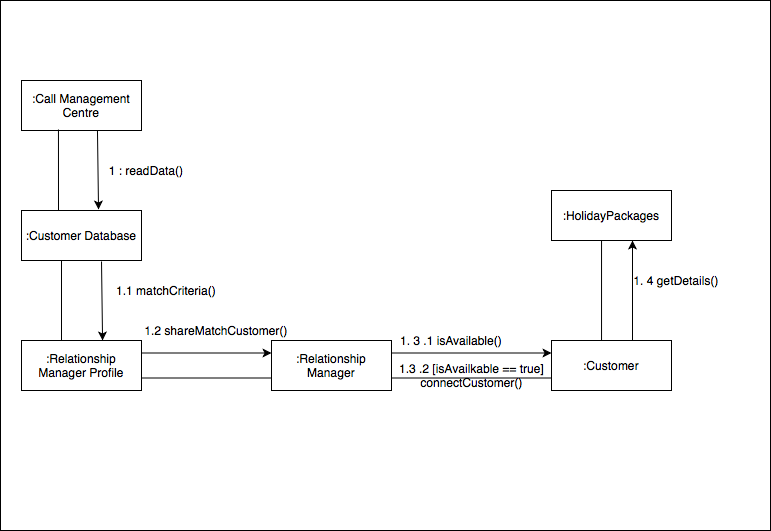

The diagram above was exported from draw.io. Its source (the exported page's mxGraphModel, read from the mxfile embedded in the PNG):
<mxGraphModel dx="946" dy="725" grid="1" gridSize="10" guides="1" tooltips="1" connect="1" arrows="1" fold="1" page="1" pageScale="1" pageWidth="827" pageHeight="1169" math="0" shadow="0">
  <root>
    <mxCell id="0" />
    <mxCell id="1" parent="0" />
    <mxCell id="Vs-XcuPibMgoNyXsHGYb-8" value="" style="rounded=0;whiteSpace=wrap;html=1;" vertex="1" parent="1">
      <mxGeometry x="29" y="20" width="770" height="530" as="geometry" />
    </mxCell>
    <mxCell id="PcUpGcl9yDPHybg6lOTZ-1" value=":Call Management Centre" style="rounded=0;whiteSpace=wrap;html=1;" parent="1" vertex="1">
      <mxGeometry x="50" y="100" width="120" height="50" as="geometry" />
    </mxCell>
    <mxCell id="PcUpGcl9yDPHybg6lOTZ-2" value=":Customer Database" style="rounded=0;whiteSpace=wrap;html=1;" parent="1" vertex="1">
      <mxGeometry x="50" y="230" width="120" height="50" as="geometry" />
    </mxCell>
    <mxCell id="PcUpGcl9yDPHybg6lOTZ-3" value="" style="endArrow=classic;html=1;entryX=0.642;entryY=-0.02;entryDx=0;entryDy=0;exitX=0.633;exitY=1;exitDx=0;exitDy=0;exitPerimeter=0;entryPerimeter=0;" parent="1" source="PcUpGcl9yDPHybg6lOTZ-1" target="PcUpGcl9yDPHybg6lOTZ-2" edge="1">
      <mxGeometry width="50" height="50" relative="1" as="geometry">
        <mxPoint x="113" y="153" as="sourcePoint" />
        <mxPoint x="170" y="140" as="targetPoint" />
      </mxGeometry>
    </mxCell>
    <mxCell id="PcUpGcl9yDPHybg6lOTZ-4" value="" style="endArrow=none;html=1;entryX=0.308;entryY=0.98;entryDx=0;entryDy=0;entryPerimeter=0;" parent="1" target="PcUpGcl9yDPHybg6lOTZ-1" edge="1">
      <mxGeometry width="50" height="50" relative="1" as="geometry">
        <mxPoint x="87" y="230" as="sourcePoint" />
        <mxPoint x="370" y="380" as="targetPoint" />
      </mxGeometry>
    </mxCell>
    <mxCell id="PcUpGcl9yDPHybg6lOTZ-5" value=":Relationship Manager Profile" style="rounded=0;whiteSpace=wrap;html=1;" parent="1" vertex="1">
      <mxGeometry x="50" y="360" width="120" height="50" as="geometry" />
    </mxCell>
    <mxCell id="PcUpGcl9yDPHybg6lOTZ-7" value="" style="endArrow=classic;html=1;entryX=0.642;entryY=-0.02;entryDx=0;entryDy=0;exitX=0.633;exitY=1;exitDx=0;exitDy=0;exitPerimeter=0;entryPerimeter=0;" parent="1" edge="1">
      <mxGeometry width="50" height="50" relative="1" as="geometry">
        <mxPoint x="130.00000000000003" y="281" as="sourcePoint" />
        <mxPoint x="131.07999999999996" y="360" as="targetPoint" />
      </mxGeometry>
    </mxCell>
    <mxCell id="PcUpGcl9yDPHybg6lOTZ-8" value="" style="endArrow=none;html=1;entryX=0.308;entryY=0.98;entryDx=0;entryDy=0;entryPerimeter=0;" parent="1" edge="1">
      <mxGeometry width="50" height="50" relative="1" as="geometry">
        <mxPoint x="90" y="360" as="sourcePoint" />
        <mxPoint x="90.00000000000003" y="280" as="targetPoint" />
      </mxGeometry>
    </mxCell>
    <mxCell id="PcUpGcl9yDPHybg6lOTZ-9" value=":Relationship Manager" style="rounded=0;whiteSpace=wrap;html=1;" parent="1" vertex="1">
      <mxGeometry x="300" y="360" width="120" height="50" as="geometry" />
    </mxCell>
    <mxCell id="PcUpGcl9yDPHybg6lOTZ-10" value=":HolidayPackages" style="rounded=0;whiteSpace=wrap;html=1;" parent="1" vertex="1">
      <mxGeometry x="580" y="210" width="120" height="50" as="geometry" />
    </mxCell>
    <mxCell id="PcUpGcl9yDPHybg6lOTZ-12" value="" style="endArrow=classic;html=1;exitX=1;exitY=0.25;exitDx=0;exitDy=0;entryX=0;entryY=0.25;entryDx=0;entryDy=0;" parent="1" source="PcUpGcl9yDPHybg6lOTZ-9" target="Vs-XcuPibMgoNyXsHGYb-1" edge="1">
      <mxGeometry width="50" height="50" relative="1" as="geometry">
        <mxPoint x="320" y="430" as="sourcePoint" />
        <mxPoint x="360" y="495" as="targetPoint" />
      </mxGeometry>
    </mxCell>
    <mxCell id="PcUpGcl9yDPHybg6lOTZ-13" value="" style="endArrow=none;html=1;entryX=0;entryY=0.75;entryDx=0;entryDy=0;exitX=1;exitY=0.75;exitDx=0;exitDy=0;" parent="1" source="PcUpGcl9yDPHybg6lOTZ-9" target="Vs-XcuPibMgoNyXsHGYb-1" edge="1">
      <mxGeometry width="50" height="50" relative="1" as="geometry">
        <mxPoint x="451" y="398" as="sourcePoint" />
        <mxPoint x="360" y="519" as="targetPoint" />
      </mxGeometry>
    </mxCell>
    <mxCell id="PcUpGcl9yDPHybg6lOTZ-14" value="" style="endArrow=classic;html=1;exitX=1;exitY=0.25;exitDx=0;exitDy=0;entryX=0;entryY=0.25;entryDx=0;entryDy=0;" parent="1" source="PcUpGcl9yDPHybg6lOTZ-5" target="PcUpGcl9yDPHybg6lOTZ-9" edge="1">
      <mxGeometry width="50" height="50" relative="1" as="geometry">
        <mxPoint x="320" y="430" as="sourcePoint" />
        <mxPoint x="370" y="380" as="targetPoint" />
      </mxGeometry>
    </mxCell>
    <mxCell id="PcUpGcl9yDPHybg6lOTZ-15" value="" style="endArrow=none;html=1;entryX=1;entryY=0.75;entryDx=0;entryDy=0;exitX=0;exitY=0.75;exitDx=0;exitDy=0;" parent="1" source="PcUpGcl9yDPHybg6lOTZ-9" target="PcUpGcl9yDPHybg6lOTZ-5" edge="1">
      <mxGeometry width="50" height="50" relative="1" as="geometry">
        <mxPoint x="92" y="480" as="sourcePoint" />
        <mxPoint x="92" y="410" as="targetPoint" />
      </mxGeometry>
    </mxCell>
    <mxCell id="PcUpGcl9yDPHybg6lOTZ-16" value="" style="endArrow=none;html=1;exitX=0.417;exitY=0.2;exitDx=0;exitDy=0;entryX=0.417;entryY=1;entryDx=0;entryDy=0;entryPerimeter=0;exitPerimeter=0;" parent="1" target="PcUpGcl9yDPHybg6lOTZ-10" edge="1" source="Vs-XcuPibMgoNyXsHGYb-1">
      <mxGeometry width="50" height="50" relative="1" as="geometry">
        <mxPoint x="400" y="482" as="sourcePoint" />
        <mxPoint x="400" y="400" as="targetPoint" />
      </mxGeometry>
    </mxCell>
    <mxCell id="PcUpGcl9yDPHybg6lOTZ-17" value="" style="endArrow=classic;html=1;entryX=0.675;entryY=1;entryDx=0;entryDy=0;entryPerimeter=0;" parent="1" target="PcUpGcl9yDPHybg6lOTZ-10" edge="1">
      <mxGeometry width="50" height="50" relative="1" as="geometry">
        <mxPoint x="661" y="370" as="sourcePoint" />
        <mxPoint x="441" y="400" as="targetPoint" />
      </mxGeometry>
    </mxCell>
    <mxCell id="PcUpGcl9yDPHybg6lOTZ-18" value="1 : readData()" style="text;html=1;strokeColor=none;fillColor=none;align=center;verticalAlign=middle;whiteSpace=wrap;rounded=0;" parent="1" vertex="1">
      <mxGeometry x="130" y="180" width="90" height="20" as="geometry" />
    </mxCell>
    <mxCell id="PcUpGcl9yDPHybg6lOTZ-19" value="1.1 matchCriteria()" style="text;html=1;strokeColor=none;fillColor=none;align=center;verticalAlign=middle;whiteSpace=wrap;rounded=0;" parent="1" vertex="1">
      <mxGeometry x="140" y="300" width="110" height="20" as="geometry" />
    </mxCell>
    <mxCell id="PcUpGcl9yDPHybg6lOTZ-20" value="1.2 shareMatchCustomer()" style="text;html=1;strokeColor=none;fillColor=none;align=center;verticalAlign=middle;whiteSpace=wrap;rounded=0;" parent="1" vertex="1">
      <mxGeometry x="170" y="340" width="150" height="20" as="geometry" />
    </mxCell>
    <mxCell id="PcUpGcl9yDPHybg6lOTZ-22" value="1. 3 .1 isAvailable()" style="text;html=1;strokeColor=none;fillColor=none;align=center;verticalAlign=middle;whiteSpace=wrap;rounded=0;" parent="1" vertex="1">
      <mxGeometry x="420" y="350" width="120" height="20" as="geometry" />
    </mxCell>
    <mxCell id="PcUpGcl9yDPHybg6lOTZ-29" value="&lt;span style=&quot;font-family: &amp;#34;helvetica&amp;#34;&quot;&gt;1.3 .2 [isAvailkable == true]&lt;br&gt;&lt;/span&gt;connectCustomer()" style="text;html=1;align=center;verticalAlign=middle;resizable=0;points=[];autosize=1;" parent="1" vertex="1">
      <mxGeometry x="420" y="380" width="160" height="30" as="geometry" />
    </mxCell>
    <mxCell id="Vs-XcuPibMgoNyXsHGYb-1" value=":Customer" style="rounded=0;whiteSpace=wrap;html=1;" vertex="1" parent="1">
      <mxGeometry x="580" y="360" width="120" height="50" as="geometry" />
    </mxCell>
    <mxCell id="Vs-XcuPibMgoNyXsHGYb-4" value="1. 4 getDetails()" style="text;html=1;strokeColor=none;fillColor=none;align=center;verticalAlign=middle;whiteSpace=wrap;rounded=0;" vertex="1" parent="1">
      <mxGeometry x="650" y="290" width="110" height="20" as="geometry" />
    </mxCell>
  </root>
</mxGraphModel>